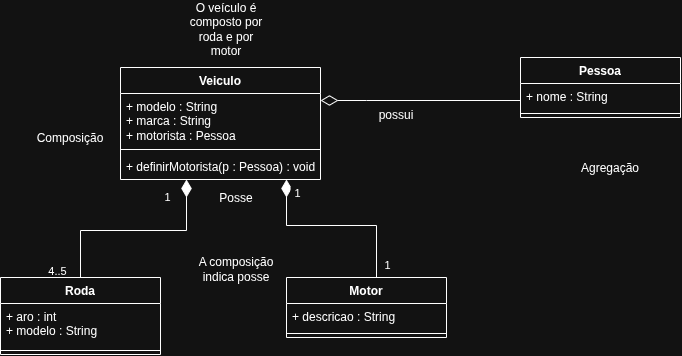

The diagram above was exported from draw.io. Its source (the exported page's mxGraphModel, read from the mxfile embedded in the PNG):
<mxGraphModel dx="1414" dy="739" grid="1" gridSize="10" guides="1" tooltips="1" connect="1" arrows="1" fold="1" page="1" pageScale="1" pageWidth="827" pageHeight="1169" math="0" shadow="0">
  <root>
    <mxCell id="0" />
    <mxCell id="1" parent="0" />
    <mxCell id="pbBpnpGc-yZqw2HYNuub-1" parent="1" style="swimlane;fontStyle=1;align=center;verticalAlign=top;childLayout=stackLayout;horizontal=1;startSize=26;horizontalStack=0;resizeParent=1;resizeParentMax=0;resizeLast=0;collapsible=1;marginBottom=0;whiteSpace=wrap;html=1;" value="Veiculo" vertex="1">
      <mxGeometry height="112" width="200" x="240" y="140" as="geometry">
        <mxRectangle height="30" width="80" x="280" y="140" as="alternateBounds" />
      </mxGeometry>
    </mxCell>
    <mxCell id="pbBpnpGc-yZqw2HYNuub-2" parent="pbBpnpGc-yZqw2HYNuub-1" style="text;strokeColor=none;fillColor=none;align=left;verticalAlign=top;spacingLeft=4;spacingRight=4;overflow=hidden;rotatable=0;points=[[0,0.5],[1,0.5]];portConstraint=eastwest;whiteSpace=wrap;html=1;" value="+ modelo : String&lt;div&gt;+ marca : String&lt;/div&gt;&lt;div&gt;+ motorista : Pessoa&lt;/div&gt;" vertex="1">
      <mxGeometry height="52" width="200" y="26" as="geometry" />
    </mxCell>
    <mxCell id="pbBpnpGc-yZqw2HYNuub-3" parent="pbBpnpGc-yZqw2HYNuub-1" style="line;strokeWidth=1;fillColor=none;align=left;verticalAlign=middle;spacingTop=-1;spacingLeft=3;spacingRight=3;rotatable=0;labelPosition=right;points=[];portConstraint=eastwest;strokeColor=inherit;labelPerimeter=1;" value="" vertex="1">
      <mxGeometry height="8" width="200" y="78" as="geometry" />
    </mxCell>
    <mxCell id="pbBpnpGc-yZqw2HYNuub-4" parent="pbBpnpGc-yZqw2HYNuub-1" style="text;strokeColor=none;fillColor=none;align=left;verticalAlign=top;spacingLeft=4;spacingRight=4;overflow=hidden;rotatable=0;points=[[0,0.5],[1,0.5]];portConstraint=eastwest;whiteSpace=wrap;html=1;" value="+ definirMotorista(p : Pessoa) : void" vertex="1">
      <mxGeometry height="26" width="200" y="86" as="geometry" />
    </mxCell>
    <mxCell id="pbBpnpGc-yZqw2HYNuub-16" edge="1" parent="1" source="pbBpnpGc-yZqw2HYNuub-5" style="edgeStyle=orthogonalEdgeStyle;rounded=0;orthogonalLoop=1;jettySize=auto;html=1;defaultLabelBackgroundColor=page;labelPadding=0 4;endArrow=diamondThin;endFill=1;endSize=15;" target="pbBpnpGc-yZqw2HYNuub-1">
      <mxGeometry relative="1" x="0.1966" as="geometry">
        <Array as="points">
          <mxPoint x="496" y="298" />
          <mxPoint x="406" y="298" />
        </Array>
      </mxGeometry>
    </mxCell>
    <mxCell id="pbBpnpGc-yZqw2HYNuub-21" connectable="0" parent="pbBpnpGc-yZqw2HYNuub-16" style="edgeLabel;html=1;align=center;verticalAlign=middle;resizable=0;points=[];inheritText=1;defaultLabelBackgroundColor=page;labelPadding=0 4;" value="1" vertex="1">
      <mxGeometry relative="1" x="-0.859" y="1" as="geometry">
        <mxPoint x="11" as="offset" />
      </mxGeometry>
    </mxCell>
    <mxCell id="pbBpnpGc-yZqw2HYNuub-22" connectable="0" parent="pbBpnpGc-yZqw2HYNuub-16" style="edgeLabel;html=1;align=center;verticalAlign=middle;resizable=0;points=[];inheritText=1;defaultLabelBackgroundColor=page;labelPadding=0 4;" value="1" vertex="1">
      <mxGeometry relative="1" x="0.8647" y="-2" as="geometry">
        <mxPoint x="8" as="offset" />
      </mxGeometry>
    </mxCell>
    <mxCell id="pbBpnpGc-yZqw2HYNuub-5" parent="1" style="swimlane;fontStyle=1;align=center;verticalAlign=top;childLayout=stackLayout;horizontal=1;startSize=26;horizontalStack=0;resizeParent=1;resizeParentMax=0;resizeLast=0;collapsible=1;marginBottom=0;whiteSpace=wrap;html=1;" value="Motor" vertex="1">
      <mxGeometry height="60" width="160" x="406" y="350" as="geometry" />
    </mxCell>
    <mxCell id="pbBpnpGc-yZqw2HYNuub-6" parent="pbBpnpGc-yZqw2HYNuub-5" style="text;strokeColor=none;fillColor=none;align=left;verticalAlign=top;spacingLeft=4;spacingRight=4;overflow=hidden;rotatable=0;points=[[0,0.5],[1,0.5]];portConstraint=eastwest;whiteSpace=wrap;html=1;" value="+ descricao : String" vertex="1">
      <mxGeometry height="26" width="160" y="26" as="geometry" />
    </mxCell>
    <mxCell id="pbBpnpGc-yZqw2HYNuub-7" parent="pbBpnpGc-yZqw2HYNuub-5" style="line;strokeWidth=1;fillColor=none;align=left;verticalAlign=middle;spacingTop=-1;spacingLeft=3;spacingRight=3;rotatable=0;labelPosition=right;points=[];portConstraint=eastwest;strokeColor=inherit;labelPerimeter=1;" value="" vertex="1">
      <mxGeometry height="8" width="160" y="52" as="geometry" />
    </mxCell>
    <mxCell id="pbBpnpGc-yZqw2HYNuub-15" edge="1" parent="1" source="pbBpnpGc-yZqw2HYNuub-9" style="edgeStyle=orthogonalEdgeStyle;rounded=0;orthogonalLoop=1;jettySize=auto;html=1;defaultLabelBackgroundColor=page;labelPadding=0 4;endArrow=diamondThin;endFill=1;strokeWidth=1;endSize=15;" target="pbBpnpGc-yZqw2HYNuub-1">
      <mxGeometry relative="1" x="0.2077" as="geometry">
        <Array as="points">
          <mxPoint x="200" y="303" />
          <mxPoint x="306" y="303" />
        </Array>
      </mxGeometry>
    </mxCell>
    <mxCell id="pbBpnpGc-yZqw2HYNuub-18" connectable="0" parent="pbBpnpGc-yZqw2HYNuub-15" style="edgeLabel;html=1;align=center;verticalAlign=middle;resizable=0;points=[];inheritText=1;defaultLabelBackgroundColor=page;labelPadding=0 4;" value="4..5" vertex="1">
      <mxGeometry relative="1" x="-0.8024" y="-2" as="geometry">
        <mxPoint x="-26" y="13" as="offset" />
      </mxGeometry>
    </mxCell>
    <mxCell id="pbBpnpGc-yZqw2HYNuub-19" connectable="0" parent="pbBpnpGc-yZqw2HYNuub-15" style="edgeLabel;html=1;align=center;verticalAlign=middle;resizable=0;points=[];inheritText=1;defaultLabelBackgroundColor=page;labelPadding=0 4;" value="1" vertex="1">
      <mxGeometry relative="1" x="0.8681" y="-2" as="geometry">
        <mxPoint x="-22" y="4" as="offset" />
      </mxGeometry>
    </mxCell>
    <mxCell id="pbBpnpGc-yZqw2HYNuub-9" parent="1" style="swimlane;fontStyle=1;align=center;verticalAlign=top;childLayout=stackLayout;horizontal=1;startSize=26;horizontalStack=0;resizeParent=1;resizeParentMax=0;resizeLast=0;collapsible=1;marginBottom=0;whiteSpace=wrap;html=1;" value="Roda" vertex="1">
      <mxGeometry height="77" width="160" x="120" y="350" as="geometry" />
    </mxCell>
    <mxCell id="pbBpnpGc-yZqw2HYNuub-10" parent="pbBpnpGc-yZqw2HYNuub-9" style="text;strokeColor=none;fillColor=none;align=left;verticalAlign=top;spacingLeft=4;spacingRight=4;overflow=hidden;rotatable=0;points=[[0,0.5],[1,0.5]];portConstraint=eastwest;whiteSpace=wrap;html=1;" value="+ aro : int&lt;div&gt;+ modelo : String&lt;/div&gt;" vertex="1">
      <mxGeometry height="43" width="160" y="26" as="geometry" />
    </mxCell>
    <mxCell id="pbBpnpGc-yZqw2HYNuub-11" parent="pbBpnpGc-yZqw2HYNuub-9" style="line;strokeWidth=1;fillColor=none;align=left;verticalAlign=middle;spacingTop=-1;spacingLeft=3;spacingRight=3;rotatable=0;labelPosition=right;points=[];portConstraint=eastwest;strokeColor=inherit;labelPerimeter=1;" value="" vertex="1">
      <mxGeometry height="8" width="160" y="69" as="geometry" />
    </mxCell>
    <mxCell id="pbBpnpGc-yZqw2HYNuub-17" parent="1" style="text;html=1;whiteSpace=wrap;strokeColor=none;fillColor=none;align=center;verticalAlign=middle;rounded=0;" value="O veículo é composto por roda e por motor" vertex="1">
      <mxGeometry height="43" width="80" x="306" y="80" as="geometry" />
    </mxCell>
    <mxCell id="pbBpnpGc-yZqw2HYNuub-20" parent="1" style="text;html=1;whiteSpace=wrap;strokeColor=none;fillColor=none;align=center;verticalAlign=middle;rounded=0;" value="A composição indica posse" vertex="1">
      <mxGeometry height="43" width="90" x="311" y="320" as="geometry" />
    </mxCell>
    <mxCell id="pbBpnpGc-yZqw2HYNuub-27" edge="1" parent="1" source="pbBpnpGc-yZqw2HYNuub-23" style="edgeStyle=orthogonalEdgeStyle;rounded=0;orthogonalLoop=1;jettySize=auto;html=1;defaultLabelBackgroundColor=page;labelPadding=0 4;endArrow=diamondThin;endFill=0;endSize=15;" target="pbBpnpGc-yZqw2HYNuub-1">
      <mxGeometry relative="1" as="geometry">
        <Array as="points">
          <mxPoint x="486" y="173" />
          <mxPoint x="486" y="173" />
        </Array>
      </mxGeometry>
    </mxCell>
    <mxCell id="pbBpnpGc-yZqw2HYNuub-23" parent="1" style="swimlane;fontStyle=1;align=center;verticalAlign=top;childLayout=stackLayout;horizontal=1;startSize=26;horizontalStack=0;resizeParent=1;resizeParentMax=0;resizeLast=0;collapsible=1;marginBottom=0;whiteSpace=wrap;html=1;" value="Pessoa" vertex="1">
      <mxGeometry height="60" width="160" x="640" y="130" as="geometry" />
    </mxCell>
    <mxCell id="pbBpnpGc-yZqw2HYNuub-24" parent="pbBpnpGc-yZqw2HYNuub-23" style="text;strokeColor=none;fillColor=none;align=left;verticalAlign=top;spacingLeft=4;spacingRight=4;overflow=hidden;rotatable=0;points=[[0,0.5],[1,0.5]];portConstraint=eastwest;whiteSpace=wrap;html=1;" value="+ nome : String" vertex="1">
      <mxGeometry height="26" width="160" y="26" as="geometry" />
    </mxCell>
    <mxCell id="pbBpnpGc-yZqw2HYNuub-25" parent="pbBpnpGc-yZqw2HYNuub-23" style="line;strokeWidth=1;fillColor=none;align=left;verticalAlign=middle;spacingTop=-1;spacingLeft=3;spacingRight=3;rotatable=0;labelPosition=right;points=[];portConstraint=eastwest;strokeColor=inherit;labelPerimeter=1;" value="" vertex="1">
      <mxGeometry height="8" width="160" y="52" as="geometry" />
    </mxCell>
    <mxCell id="pbBpnpGc-yZqw2HYNuub-28" parent="1" style="text;html=1;whiteSpace=wrap;strokeColor=none;fillColor=none;align=center;verticalAlign=middle;rounded=0;" value="Posse" vertex="1">
      <mxGeometry height="30" width="60" x="326" y="256" as="geometry" />
    </mxCell>
    <mxCell id="pbBpnpGc-yZqw2HYNuub-29" parent="1" style="text;html=1;whiteSpace=wrap;strokeColor=none;fillColor=none;align=center;verticalAlign=middle;rounded=0;" value="possui" vertex="1">
      <mxGeometry height="30" width="60" x="486" y="173" as="geometry" />
    </mxCell>
    <mxCell id="pbBpnpGc-yZqw2HYNuub-32" parent="1" style="text;html=1;whiteSpace=wrap;strokeColor=none;fillColor=none;align=center;verticalAlign=middle;rounded=0;" value="Composição" vertex="1">
      <mxGeometry height="30" width="60" x="160" y="196" as="geometry" />
    </mxCell>
    <mxCell id="pbBpnpGc-yZqw2HYNuub-33" parent="1" style="text;html=1;whiteSpace=wrap;strokeColor=none;fillColor=none;align=center;verticalAlign=middle;rounded=0;" value="Agregação" vertex="1">
      <mxGeometry height="30" width="60" x="700" y="226" as="geometry" />
    </mxCell>
  </root>
</mxGraphModel>